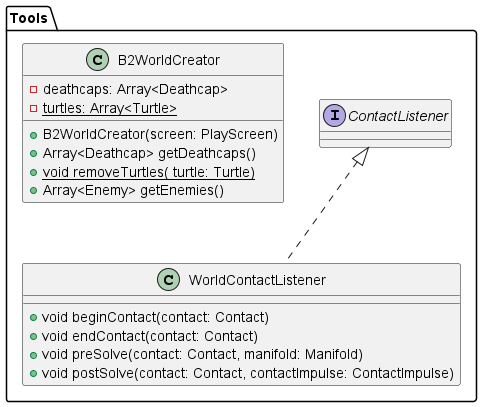

The diagram above was rendered by PlantUML. Its source (embedded in the PNG):
@startuml
'https://plantuml.com/sequence-diagram

package Tools{
class WorldContactListener implements ContactListener
class B2WorldCreator {
- deathcaps: Array<Deathcap>
- {static} turtles: Array<Turtle>

+ B2WorldCreator(screen: PlayScreen)
+ Array<Deathcap> getDeathcaps()
+ {static} void removeTurtles( turtle: Turtle)
+ Array<Enemy> getEnemies()
}

class WorldContactListener{
+ void beginContact(contact: Contact)
+ void endContact(contact: Contact)
+ void preSolve(contact: Contact, manifold: Manifold)
+ void postSolve(contact: Contact, contactImpulse: ContactImpulse)
}
}
@enduml